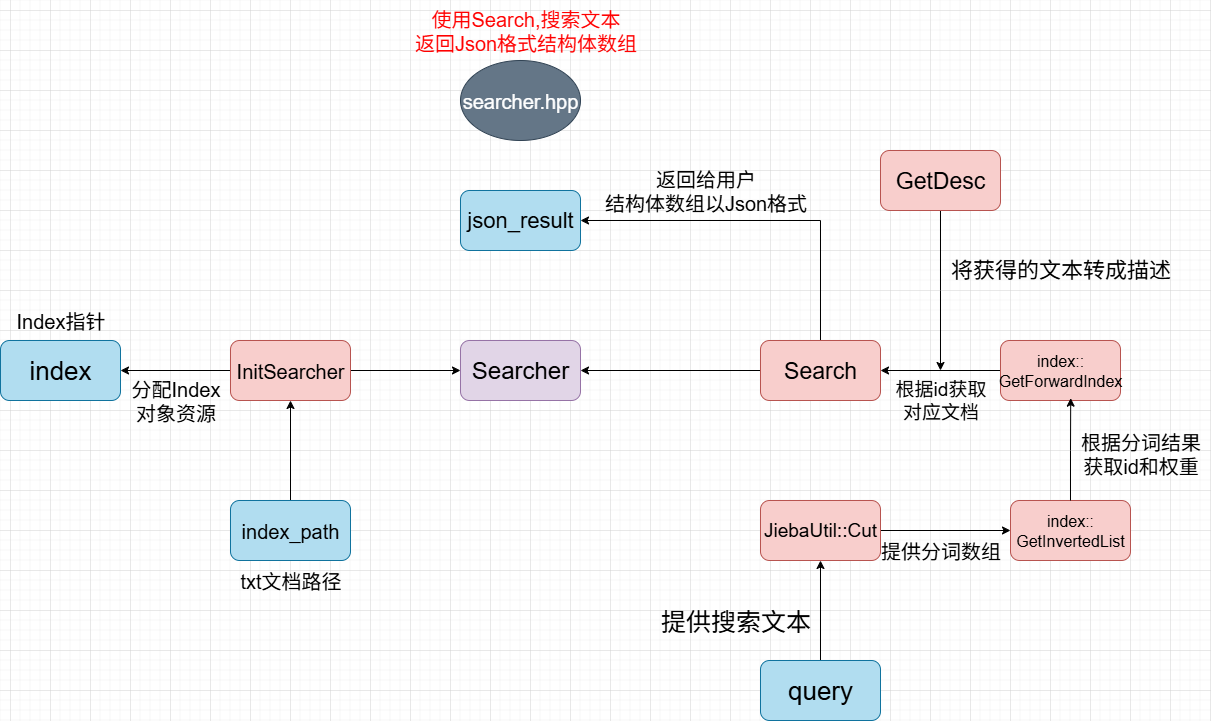

The diagram above was exported from draw.io. Its source (the exported page's mxGraphModel, read from the mxfile embedded in the PNG):
<mxGraphModel dx="1200" dy="815" grid="1" gridSize="10" guides="1" tooltips="1" connect="1" arrows="1" fold="1" page="1" pageScale="1" pageWidth="2339" pageHeight="3300" math="0" shadow="0">
  <root>
    <mxCell id="0" />
    <mxCell id="1" parent="0" />
    <mxCell id="mLC6z3kP1O9WK0wE0GIA-1" value="&lt;font style=&quot;font-size: 24px;&quot;&gt;Searcher&lt;/font&gt;" style="rounded=1;whiteSpace=wrap;html=1;fillColor=#e1d5e7;strokeColor=#9673a6;" parent="1" vertex="1">
      <mxGeometry x="610" y="810" width="120" height="60" as="geometry" />
    </mxCell>
    <mxCell id="mLC6z3kP1O9WK0wE0GIA-2" value="&lt;font style=&quot;font-size: 26px;&quot;&gt;index&lt;/font&gt;" style="rounded=1;whiteSpace=wrap;html=1;fillColor=#b1ddf0;strokeColor=#10739e;" parent="1" vertex="1">
      <mxGeometry x="150" y="810" width="120" height="60" as="geometry" />
    </mxCell>
    <mxCell id="mLC6z3kP1O9WK0wE0GIA-12" style="edgeStyle=orthogonalEdgeStyle;rounded=0;orthogonalLoop=1;jettySize=auto;html=1;entryX=1;entryY=0.5;entryDx=0;entryDy=0;" parent="1" source="mLC6z3kP1O9WK0wE0GIA-3" target="mLC6z3kP1O9WK0wE0GIA-2" edge="1">
      <mxGeometry relative="1" as="geometry" />
    </mxCell>
    <mxCell id="mLC6z3kP1O9WK0wE0GIA-21" style="edgeStyle=orthogonalEdgeStyle;rounded=0;orthogonalLoop=1;jettySize=auto;html=1;entryX=0;entryY=0.5;entryDx=0;entryDy=0;" parent="1" source="mLC6z3kP1O9WK0wE0GIA-3" target="mLC6z3kP1O9WK0wE0GIA-1" edge="1">
      <mxGeometry relative="1" as="geometry" />
    </mxCell>
    <mxCell id="mLC6z3kP1O9WK0wE0GIA-3" value="&lt;font style=&quot;font-size: 20px;&quot;&gt;InitSearcher&lt;/font&gt;" style="rounded=1;whiteSpace=wrap;html=1;fillColor=#f8cecc;strokeColor=#b85450;" parent="1" vertex="1">
      <mxGeometry x="380" y="810" width="120" height="60" as="geometry" />
    </mxCell>
    <mxCell id="mLC6z3kP1O9WK0wE0GIA-6" style="edgeStyle=orthogonalEdgeStyle;rounded=0;orthogonalLoop=1;jettySize=auto;html=1;entryX=0.5;entryY=1;entryDx=0;entryDy=0;" parent="1" source="mLC6z3kP1O9WK0wE0GIA-5" target="mLC6z3kP1O9WK0wE0GIA-3" edge="1">
      <mxGeometry relative="1" as="geometry" />
    </mxCell>
    <mxCell id="mLC6z3kP1O9WK0wE0GIA-5" value="&lt;font style=&quot;font-size: 20px;&quot;&gt;index_path&lt;/font&gt;" style="rounded=1;whiteSpace=wrap;html=1;fillColor=#b1ddf0;strokeColor=#10739e;" parent="1" vertex="1">
      <mxGeometry x="380" y="970" width="120" height="60" as="geometry" />
    </mxCell>
    <mxCell id="mLC6z3kP1O9WK0wE0GIA-10" value="&lt;font style=&quot;font-size: 20px;&quot;&gt;txt文档路径&lt;/font&gt;" style="text;html=1;align=center;verticalAlign=middle;resizable=0;points=[];autosize=1;strokeColor=none;fillColor=none;" parent="1" vertex="1">
      <mxGeometry x="380" y="1030" width="120" height="40" as="geometry" />
    </mxCell>
    <mxCell id="mLC6z3kP1O9WK0wE0GIA-11" value="&lt;font style=&quot;font-size: 20px;&quot;&gt;Index指针&lt;/font&gt;" style="text;html=1;align=center;verticalAlign=middle;resizable=0;points=[];autosize=1;strokeColor=none;fillColor=none;" parent="1" vertex="1">
      <mxGeometry x="155" y="770" width="110" height="40" as="geometry" />
    </mxCell>
    <mxCell id="mLC6z3kP1O9WK0wE0GIA-13" value="&lt;font style=&quot;font-size: 20px;&quot;&gt;分配Index&lt;/font&gt;&lt;div&gt;&lt;font style=&quot;font-size: 20px;&quot;&gt;对象资源&lt;/font&gt;&lt;/div&gt;" style="text;html=1;align=center;verticalAlign=middle;resizable=0;points=[];autosize=1;strokeColor=none;fillColor=none;" parent="1" vertex="1">
      <mxGeometry x="270" y="840" width="110" height="60" as="geometry" />
    </mxCell>
    <mxCell id="mLC6z3kP1O9WK0wE0GIA-15" style="edgeStyle=orthogonalEdgeStyle;rounded=0;orthogonalLoop=1;jettySize=auto;html=1;entryX=1;entryY=0.5;entryDx=0;entryDy=0;" parent="1" source="mLC6z3kP1O9WK0wE0GIA-14" target="mLC6z3kP1O9WK0wE0GIA-1" edge="1">
      <mxGeometry relative="1" as="geometry" />
    </mxCell>
    <mxCell id="mLC6z3kP1O9WK0wE0GIA-25" style="edgeStyle=orthogonalEdgeStyle;rounded=0;orthogonalLoop=1;jettySize=auto;html=1;entryX=1;entryY=0.5;entryDx=0;entryDy=0;" parent="1" target="mLC6z3kP1O9WK0wE0GIA-18" edge="1">
      <mxGeometry relative="1" as="geometry">
        <mxPoint x="990" y="820.0011764705882" as="sourcePoint" />
        <mxPoint x="970" y="670.0599999999997" as="targetPoint" />
        <Array as="points">
          <mxPoint x="970" y="821" />
          <mxPoint x="970" y="690" />
        </Array>
      </mxGeometry>
    </mxCell>
    <mxCell id="mLC6z3kP1O9WK0wE0GIA-14" value="&lt;font style=&quot;font-size: 23px;&quot;&gt;Search&lt;/font&gt;" style="rounded=1;whiteSpace=wrap;html=1;fillColor=#f8cecc;strokeColor=#b85450;" parent="1" vertex="1">
      <mxGeometry x="910" y="810" width="120" height="60" as="geometry" />
    </mxCell>
    <mxCell id="mLC6z3kP1O9WK0wE0GIA-16" value="&lt;font style=&quot;font-size: 16px;&quot;&gt;index::&lt;/font&gt;&lt;div&gt;&lt;font style=&quot;font-size: 16px;&quot;&gt;GetInvertedList&lt;/font&gt;&lt;/div&gt;" style="rounded=1;whiteSpace=wrap;html=1;fillColor=#f8cecc;strokeColor=#b85450;" parent="1" vertex="1">
      <mxGeometry x="1160" y="970" width="120" height="60" as="geometry" />
    </mxCell>
    <mxCell id="mLC6z3kP1O9WK0wE0GIA-23" style="edgeStyle=orthogonalEdgeStyle;rounded=0;orthogonalLoop=1;jettySize=auto;html=1;entryX=0.5;entryY=1;entryDx=0;entryDy=0;" parent="1" source="mLC6z3kP1O9WK0wE0GIA-17" target="mLC6z3kP1O9WK0wE0GIA-19" edge="1">
      <mxGeometry relative="1" as="geometry" />
    </mxCell>
    <mxCell id="mLC6z3kP1O9WK0wE0GIA-17" value="&lt;font style=&quot;font-size: 26px;&quot;&gt;query&lt;/font&gt;" style="rounded=1;whiteSpace=wrap;html=1;fillColor=#b1ddf0;strokeColor=#10739e;" parent="1" vertex="1">
      <mxGeometry x="910" y="1130" width="120" height="60" as="geometry" />
    </mxCell>
    <mxCell id="mLC6z3kP1O9WK0wE0GIA-18" value="&lt;font style=&quot;font-size: 22px;&quot;&gt;json_result&lt;/font&gt;" style="rounded=1;whiteSpace=wrap;html=1;fillColor=#b1ddf0;strokeColor=#10739e;" parent="1" vertex="1">
      <mxGeometry x="610" y="660" width="120" height="60" as="geometry" />
    </mxCell>
    <mxCell id="mLC6z3kP1O9WK0wE0GIA-26" style="edgeStyle=orthogonalEdgeStyle;rounded=0;orthogonalLoop=1;jettySize=auto;html=1;entryX=0;entryY=0.5;entryDx=0;entryDy=0;" parent="1" source="mLC6z3kP1O9WK0wE0GIA-19" target="mLC6z3kP1O9WK0wE0GIA-16" edge="1">
      <mxGeometry relative="1" as="geometry" />
    </mxCell>
    <mxCell id="mLC6z3kP1O9WK0wE0GIA-19" value="&lt;font style=&quot;font-size: 19px;&quot;&gt;JiebaUtil::Cut&lt;/font&gt;" style="rounded=1;whiteSpace=wrap;html=1;fillColor=#f8cecc;strokeColor=#b85450;" parent="1" vertex="1">
      <mxGeometry x="910" y="970" width="120" height="60" as="geometry" />
    </mxCell>
    <mxCell id="mLC6z3kP1O9WK0wE0GIA-29" style="edgeStyle=orthogonalEdgeStyle;rounded=0;orthogonalLoop=1;jettySize=auto;html=1;" parent="1" source="mLC6z3kP1O9WK0wE0GIA-20" edge="1">
      <mxGeometry relative="1" as="geometry">
        <mxPoint x="1090" y="840" as="targetPoint" />
      </mxGeometry>
    </mxCell>
    <mxCell id="mLC6z3kP1O9WK0wE0GIA-20" value="&lt;font style=&quot;font-size: 23px;&quot;&gt;GetDesc&lt;/font&gt;" style="rounded=1;whiteSpace=wrap;html=1;fillColor=#f8cecc;strokeColor=#b85450;" parent="1" vertex="1">
      <mxGeometry x="1030" y="620" width="120" height="60" as="geometry" />
    </mxCell>
    <mxCell id="mLC6z3kP1O9WK0wE0GIA-28" style="edgeStyle=orthogonalEdgeStyle;rounded=0;orthogonalLoop=1;jettySize=auto;html=1;entryX=1;entryY=0.5;entryDx=0;entryDy=0;" parent="1" source="mLC6z3kP1O9WK0wE0GIA-22" target="mLC6z3kP1O9WK0wE0GIA-14" edge="1">
      <mxGeometry relative="1" as="geometry" />
    </mxCell>
    <mxCell id="mLC6z3kP1O9WK0wE0GIA-22" value="&lt;span style=&quot;font-size: 16px;&quot;&gt;index::&lt;/span&gt;&lt;div&gt;&lt;span style=&quot;font-size: 16px;&quot;&gt;GetForwardIndex&lt;/span&gt;&lt;/div&gt;" style="rounded=1;whiteSpace=wrap;html=1;fillColor=#f8cecc;strokeColor=#b85450;" parent="1" vertex="1">
      <mxGeometry x="1150" y="810" width="120" height="60" as="geometry" />
    </mxCell>
    <mxCell id="mLC6z3kP1O9WK0wE0GIA-27" style="edgeStyle=orthogonalEdgeStyle;rounded=0;orthogonalLoop=1;jettySize=auto;html=1;entryX=0.585;entryY=0.961;entryDx=0;entryDy=0;entryPerimeter=0;" parent="1" source="mLC6z3kP1O9WK0wE0GIA-16" target="mLC6z3kP1O9WK0wE0GIA-22" edge="1">
      <mxGeometry relative="1" as="geometry" />
    </mxCell>
    <mxCell id="mLC6z3kP1O9WK0wE0GIA-31" value="&lt;font style=&quot;font-size: 22px;&quot;&gt;将获得的文本转成描述&lt;/font&gt;" style="text;html=1;align=center;verticalAlign=middle;resizable=0;points=[];autosize=1;strokeColor=none;fillColor=none;" parent="1" vertex="1">
      <mxGeometry x="1090" y="720" width="240" height="40" as="geometry" />
    </mxCell>
    <mxCell id="mLC6z3kP1O9WK0wE0GIA-32" value="&lt;font style=&quot;font-size: 19px;&quot;&gt;根据id获取&lt;/font&gt;&lt;div&gt;&lt;font style=&quot;font-size: 19px;&quot;&gt;对应文档&lt;/font&gt;&lt;/div&gt;" style="text;html=1;align=center;verticalAlign=middle;resizable=0;points=[];autosize=1;strokeColor=none;fillColor=none;" parent="1" vertex="1">
      <mxGeometry x="1035" y="840" width="110" height="60" as="geometry" />
    </mxCell>
    <mxCell id="mLC6z3kP1O9WK0wE0GIA-33" value="&lt;font style=&quot;font-size: 20px;&quot;&gt;根据分词结果&lt;/font&gt;&lt;div&gt;&lt;font style=&quot;font-size: 20px;&quot;&gt;获取id和权重&lt;/font&gt;&lt;/div&gt;" style="text;html=1;align=center;verticalAlign=middle;resizable=0;points=[];autosize=1;strokeColor=none;fillColor=none;" parent="1" vertex="1">
      <mxGeometry x="1220" y="893" width="140" height="60" as="geometry" />
    </mxCell>
    <mxCell id="mLC6z3kP1O9WK0wE0GIA-34" value="&lt;font style=&quot;font-size: 20px;&quot;&gt;提供分词数组&lt;/font&gt;" style="text;html=1;align=center;verticalAlign=middle;resizable=0;points=[];autosize=1;strokeColor=none;fillColor=none;" parent="1" vertex="1">
      <mxGeometry x="1020" y="1000" width="140" height="40" as="geometry" />
    </mxCell>
    <mxCell id="mLC6z3kP1O9WK0wE0GIA-35" value="&lt;font style=&quot;font-size: 25px;&quot;&gt;提供搜索文本&lt;/font&gt;" style="text;html=1;align=center;verticalAlign=middle;resizable=0;points=[];autosize=1;strokeColor=none;fillColor=none;" parent="1" vertex="1">
      <mxGeometry x="800" y="1070" width="170" height="40" as="geometry" />
    </mxCell>
    <mxCell id="mLC6z3kP1O9WK0wE0GIA-36" value="&lt;font style=&quot;font-size: 20px;&quot;&gt;返回给用户&lt;/font&gt;&lt;div&gt;&lt;font style=&quot;font-size: 20px;&quot;&gt;结构体数组以Json格式&lt;/font&gt;&lt;/div&gt;" style="text;html=1;align=center;verticalAlign=middle;resizable=0;points=[];autosize=1;strokeColor=none;fillColor=none;" parent="1" vertex="1">
      <mxGeometry x="740" y="630" width="230" height="60" as="geometry" />
    </mxCell>
    <mxCell id="mLC6z3kP1O9WK0wE0GIA-37" value="&lt;font style=&quot;color: rgb(255, 255, 255); font-size: 20px;&quot;&gt;searcher.hpp&lt;/font&gt;" style="ellipse;whiteSpace=wrap;html=1;fillColor=#647687;strokeColor=#314354;fontColor=#ffffff;" parent="1" vertex="1">
      <mxGeometry x="610" y="530" width="120" height="80" as="geometry" />
    </mxCell>
    <mxCell id="mLC6z3kP1O9WK0wE0GIA-38" value="&lt;font style=&quot;color: rgb(255, 0, 0); font-size: 20px;&quot;&gt;使用Search,搜索文本&lt;/font&gt;&lt;div&gt;&lt;font style=&quot;color: rgb(255, 0, 0); font-size: 20px;&quot;&gt;返回Json格式结构体数组&lt;/font&gt;&lt;/div&gt;" style="text;html=1;align=center;verticalAlign=middle;resizable=0;points=[];autosize=1;strokeColor=none;fillColor=none;" parent="1" vertex="1">
      <mxGeometry x="550" y="470" width="250" height="60" as="geometry" />
    </mxCell>
  </root>
</mxGraphModel>